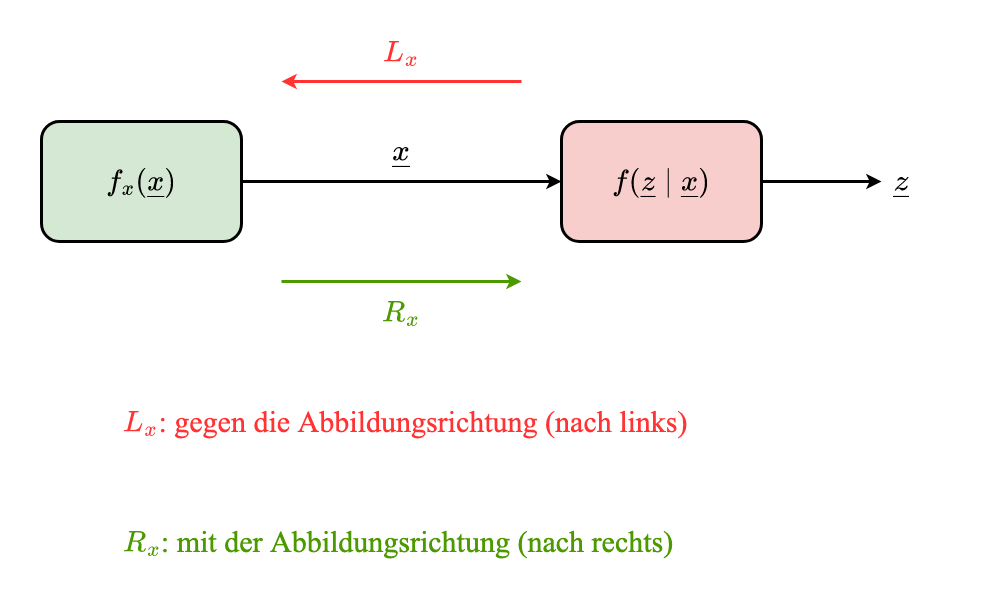

The diagram above was exported from draw.io. Its source (the exported page's mxGraphModel, read from the mxfile embedded in the PNG):
<mxGraphModel dx="2066" dy="1129" grid="1" gridSize="10" guides="1" tooltips="1" connect="1" arrows="1" fold="1" page="1" pageScale="1" pageWidth="3300" pageHeight="2339" math="1" shadow="0">
  <root>
    <mxCell id="0" />
    <mxCell id="1" parent="0" />
    <mxCell id="ztfIM_AninpWFBLEHmof-10" value="" style="rounded=0;whiteSpace=wrap;html=1;fontFamily=Times New Roman;fontSize=30;fontColor=#FF3333;strokeColor=none;strokeWidth=3;fillColor=none;" vertex="1" parent="1">
      <mxGeometry x="360" y="280" width="960" height="600" as="geometry" />
    </mxCell>
    <mxCell id="Wma5AEsdctWCZx45D5Pn-3" style="edgeStyle=none;rounded=0;orthogonalLoop=1;jettySize=auto;html=1;entryX=0;entryY=0.5;entryDx=0;entryDy=0;fontFamily=Times New Roman;fontSize=30;fontColor=#000000;strokeWidth=3;" edge="1" parent="1" source="Wma5AEsdctWCZx45D5Pn-1" target="Wma5AEsdctWCZx45D5Pn-2">
      <mxGeometry relative="1" as="geometry" />
    </mxCell>
    <mxCell id="Wma5AEsdctWCZx45D5Pn-1" value="\(f_x(\underline{x})\)" style="rounded=1;whiteSpace=wrap;html=1;fillColor=#d5e8d4;strokeColor=default;strokeWidth=3;fontSize=30;fontFamily=Times New Roman;" vertex="1" parent="1">
      <mxGeometry x="400" y="400" width="200" height="120" as="geometry" />
    </mxCell>
    <mxCell id="ztfIM_AninpWFBLEHmof-3" style="edgeStyle=none;rounded=0;orthogonalLoop=1;jettySize=auto;html=1;entryX=0;entryY=0.5;entryDx=0;entryDy=0;fontFamily=Times New Roman;fontSize=30;fontColor=#000000;strokeWidth=3;" edge="1" parent="1" source="Wma5AEsdctWCZx45D5Pn-2" target="ztfIM_AninpWFBLEHmof-2">
      <mxGeometry relative="1" as="geometry" />
    </mxCell>
    <mxCell id="Wma5AEsdctWCZx45D5Pn-2" value="\(f(\underline{z} \mid\underline{x}&lt;br&gt;)\)" style="rounded=1;whiteSpace=wrap;html=1;fillColor=#f8cecc;strokeColor=default;strokeWidth=3;fontSize=30;fontFamily=Times New Roman;" vertex="1" parent="1">
      <mxGeometry x="920" y="400" width="200" height="120" as="geometry" />
    </mxCell>
    <mxCell id="ztfIM_AninpWFBLEHmof-1" value="\(\underline{x}\)" style="text;html=1;strokeColor=none;fillColor=none;align=center;verticalAlign=middle;whiteSpace=wrap;rounded=0;fontSize=30;fontFamily=Times New Roman;" vertex="1" parent="1">
      <mxGeometry x="740" y="410" width="40" height="40" as="geometry" />
    </mxCell>
    <mxCell id="ztfIM_AninpWFBLEHmof-2" value="\(\underline{z}\)" style="text;html=1;strokeColor=none;fillColor=none;align=center;verticalAlign=middle;whiteSpace=wrap;rounded=0;fontSize=30;fontFamily=Times New Roman;" vertex="1" parent="1">
      <mxGeometry x="1240" y="440" width="40" height="40" as="geometry" />
    </mxCell>
    <mxCell id="ztfIM_AninpWFBLEHmof-4" value="" style="endArrow=classic;html=1;rounded=0;fontFamily=Times New Roman;fontSize=30;fontColor=#000000;strokeWidth=3;strokeColor=#4D9900;" edge="1" parent="1">
      <mxGeometry width="50" height="50" relative="1" as="geometry">
        <mxPoint x="640" y="560" as="sourcePoint" />
        <mxPoint x="880" y="560" as="targetPoint" />
      </mxGeometry>
    </mxCell>
    <mxCell id="ztfIM_AninpWFBLEHmof-5" value="\(R_x\)" style="text;html=1;strokeColor=none;fillColor=none;align=center;verticalAlign=middle;whiteSpace=wrap;rounded=0;fontFamily=Times New Roman;fontSize=30;fontColor=#4D9900;" vertex="1" parent="1">
      <mxGeometry x="740" y="570" width="40" height="40" as="geometry" />
    </mxCell>
    <mxCell id="ztfIM_AninpWFBLEHmof-6" value="" style="endArrow=classic;html=1;rounded=0;fontFamily=Times New Roman;fontSize=30;fontColor=#000000;strokeWidth=3;strokeColor=#FF3333;" edge="1" parent="1">
      <mxGeometry width="50" height="50" relative="1" as="geometry">
        <mxPoint x="880" y="360" as="sourcePoint" />
        <mxPoint x="640" y="360" as="targetPoint" />
      </mxGeometry>
    </mxCell>
    <mxCell id="ztfIM_AninpWFBLEHmof-7" value="\(L_x\)" style="text;html=1;strokeColor=none;fillColor=none;align=center;verticalAlign=middle;whiteSpace=wrap;rounded=0;fontFamily=Times New Roman;fontSize=30;fontColor=#FF3333;" vertex="1" parent="1">
      <mxGeometry x="740" y="310" width="40" height="40" as="geometry" />
    </mxCell>
    <mxCell id="ztfIM_AninpWFBLEHmof-8" value="\(L_x\): gegen die Abbildungsrichtung (nach links)" style="text;html=1;strokeColor=none;fillColor=none;align=left;verticalAlign=middle;whiteSpace=wrap;rounded=0;fontFamily=Times New Roman;fontSize=30;fontColor=#FF3333;" vertex="1" parent="1">
      <mxGeometry x="480" y="680" width="600" height="40" as="geometry" />
    </mxCell>
    <mxCell id="ztfIM_AninpWFBLEHmof-9" value="\(R_x\): mit der Abbildungsrichtung (nach rechts)" style="text;html=1;strokeColor=none;fillColor=none;align=left;verticalAlign=middle;whiteSpace=wrap;rounded=0;fontFamily=Times New Roman;fontSize=30;fontColor=#4D9900;" vertex="1" parent="1">
      <mxGeometry x="480" y="800" width="560" height="40" as="geometry" />
    </mxCell>
  </root>
</mxGraphModel>